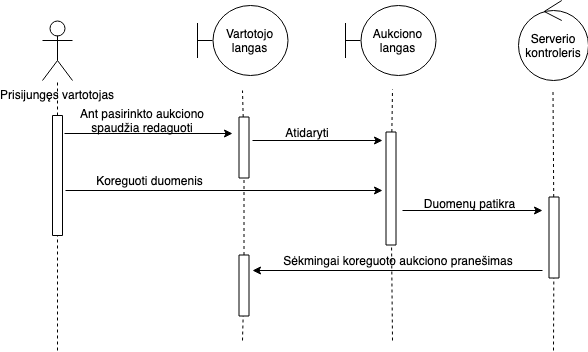

The diagram above was exported from draw.io. Its source (the exported page's mxGraphModel, read from the mxfile embedded in the PNG):
<mxGraphModel dx="918" dy="567" grid="1" gridSize="10" guides="1" tooltips="1" connect="1" arrows="1" fold="1" page="1" pageScale="1" pageWidth="827" pageHeight="1169" math="0" shadow="0">
  <root>
    <mxCell id="0" />
    <mxCell id="1" parent="0" />
    <mxCell id="ZZmKh0UCK-30dkqIJ2XD-1" value="Prisijungęs vartotojas&lt;br&gt;" style="shape=umlActor;verticalLabelPosition=bottom;labelBackgroundColor=#ffffff;verticalAlign=top;html=1;outlineConnect=0;" vertex="1" parent="1">
      <mxGeometry x="100" y="40" width="30" height="60" as="geometry" />
    </mxCell>
    <mxCell id="ZZmKh0UCK-30dkqIJ2XD-4" value="" style="endArrow=none;dashed=1;html=1;" edge="1" parent="1" source="ZZmKh0UCK-30dkqIJ2XD-5" target="ZZmKh0UCK-30dkqIJ2XD-1">
      <mxGeometry width="50" height="50" relative="1" as="geometry">
        <mxPoint x="113" y="500" as="sourcePoint" />
        <mxPoint x="150" y="240" as="targetPoint" />
      </mxGeometry>
    </mxCell>
    <mxCell id="ZZmKh0UCK-30dkqIJ2XD-5" value="" style="rounded=0;whiteSpace=wrap;html=1;rotation=90;" vertex="1" parent="1">
      <mxGeometry x="55" y="190" width="120" height="10" as="geometry" />
    </mxCell>
    <mxCell id="ZZmKh0UCK-30dkqIJ2XD-7" value="" style="endArrow=none;dashed=1;html=1;" edge="1" parent="1" target="ZZmKh0UCK-30dkqIJ2XD-5">
      <mxGeometry width="50" height="50" relative="1" as="geometry">
        <mxPoint x="115" y="370" as="sourcePoint" />
        <mxPoint x="114.8604651162791" y="100" as="targetPoint" />
      </mxGeometry>
    </mxCell>
    <mxCell id="ZZmKh0UCK-30dkqIJ2XD-10" value="Vartotojo langas" style="shape=umlBoundary;whiteSpace=wrap;html=1;" vertex="1" parent="1">
      <mxGeometry x="255" y="25" width="90" height="70" as="geometry" />
    </mxCell>
    <mxCell id="ZZmKh0UCK-30dkqIJ2XD-12" value="Serverio kontroleris" style="ellipse;shape=umlControl;whiteSpace=wrap;html=1;" vertex="1" parent="1">
      <mxGeometry x="575.5" y="20" width="70" height="80" as="geometry" />
    </mxCell>
    <mxCell id="ZZmKh0UCK-30dkqIJ2XD-13" value="" style="endArrow=none;dashed=1;html=1;" edge="1" parent="1" source="ZZmKh0UCK-30dkqIJ2XD-14">
      <mxGeometry width="50" height="50" relative="1" as="geometry">
        <mxPoint x="298" y="520" as="sourcePoint" />
        <mxPoint x="300" y="110" as="targetPoint" />
      </mxGeometry>
    </mxCell>
    <mxCell id="ZZmKh0UCK-30dkqIJ2XD-14" value="" style="rounded=0;whiteSpace=wrap;html=1;rotation=90;" vertex="1" parent="1">
      <mxGeometry x="271" y="162" width="61" height="10" as="geometry" />
    </mxCell>
    <mxCell id="ZZmKh0UCK-30dkqIJ2XD-15" value="" style="endArrow=none;dashed=1;html=1;" edge="1" parent="1" target="ZZmKh0UCK-30dkqIJ2XD-14" source="ZZmKh0UCK-30dkqIJ2XD-115">
      <mxGeometry width="50" height="50" relative="1" as="geometry">
        <mxPoint x="300" y="360" as="sourcePoint" />
        <mxPoint x="299.8604651162791" y="120" as="targetPoint" />
      </mxGeometry>
    </mxCell>
    <mxCell id="ZZmKh0UCK-30dkqIJ2XD-16" value="" style="endArrow=classic;html=1;" edge="1" parent="1">
      <mxGeometry width="50" height="50" relative="1" as="geometry">
        <mxPoint x="122" y="153" as="sourcePoint" />
        <mxPoint x="290" y="153" as="targetPoint" />
        <Array as="points" />
      </mxGeometry>
    </mxCell>
    <mxCell id="ZZmKh0UCK-30dkqIJ2XD-17" value="Ant pasirinkto aukciono spaudžia redaguoti" style="text;html=1;strokeColor=none;fillColor=none;align=center;verticalAlign=middle;whiteSpace=wrap;rounded=0;" vertex="1" parent="1">
      <mxGeometry x="130" y="130" width="140" height="20" as="geometry" />
    </mxCell>
    <mxCell id="ZZmKh0UCK-30dkqIJ2XD-30" value="" style="endArrow=none;dashed=1;html=1;" edge="1" parent="1" source="ZZmKh0UCK-30dkqIJ2XD-31">
      <mxGeometry width="50" height="50" relative="1" as="geometry">
        <mxPoint x="608.5" y="510" as="sourcePoint" />
        <mxPoint x="610.5" y="110" as="targetPoint" />
      </mxGeometry>
    </mxCell>
    <mxCell id="ZZmKh0UCK-30dkqIJ2XD-31" value="" style="rounded=0;whiteSpace=wrap;html=1;rotation=90;" vertex="1" parent="1">
      <mxGeometry x="571" y="252" width="81" height="10" as="geometry" />
    </mxCell>
    <mxCell id="ZZmKh0UCK-30dkqIJ2XD-32" value="" style="endArrow=none;dashed=1;html=1;" edge="1" parent="1" target="ZZmKh0UCK-30dkqIJ2XD-31">
      <mxGeometry width="50" height="50" relative="1" as="geometry">
        <mxPoint x="611" y="370" as="sourcePoint" />
        <mxPoint x="610.3604651162791" y="110" as="targetPoint" />
      </mxGeometry>
    </mxCell>
    <mxCell id="ZZmKh0UCK-30dkqIJ2XD-104" value="Aukciono langas" style="shape=umlBoundary;whiteSpace=wrap;html=1;" vertex="1" parent="1">
      <mxGeometry x="403" y="25" width="90" height="70" as="geometry" />
    </mxCell>
    <mxCell id="ZZmKh0UCK-30dkqIJ2XD-105" value="" style="endArrow=none;dashed=1;html=1;" edge="1" parent="1" source="ZZmKh0UCK-30dkqIJ2XD-107">
      <mxGeometry width="50" height="50" relative="1" as="geometry">
        <mxPoint x="450" y="360" as="sourcePoint" />
        <mxPoint x="450" y="109" as="targetPoint" />
      </mxGeometry>
    </mxCell>
    <mxCell id="ZZmKh0UCK-30dkqIJ2XD-106" value="" style="endArrow=classic;html=1;" edge="1" parent="1">
      <mxGeometry width="50" height="50" relative="1" as="geometry">
        <mxPoint x="310" y="160" as="sourcePoint" />
        <mxPoint x="440" y="160" as="targetPoint" />
      </mxGeometry>
    </mxCell>
    <mxCell id="ZZmKh0UCK-30dkqIJ2XD-107" value="" style="rounded=0;whiteSpace=wrap;html=1;rotation=90;" vertex="1" parent="1">
      <mxGeometry x="392" y="203" width="113" height="10" as="geometry" />
    </mxCell>
    <mxCell id="ZZmKh0UCK-30dkqIJ2XD-108" value="" style="endArrow=none;dashed=1;html=1;" edge="1" parent="1" target="ZZmKh0UCK-30dkqIJ2XD-107">
      <mxGeometry width="50" height="50" relative="1" as="geometry">
        <mxPoint x="450" y="360" as="sourcePoint" />
        <mxPoint x="450" y="109" as="targetPoint" />
      </mxGeometry>
    </mxCell>
    <mxCell id="ZZmKh0UCK-30dkqIJ2XD-109" value="Atidaryti" style="text;html=1;strokeColor=none;fillColor=none;align=center;verticalAlign=middle;whiteSpace=wrap;rounded=0;" vertex="1" parent="1">
      <mxGeometry x="345" y="142" width="40" height="20" as="geometry" />
    </mxCell>
    <mxCell id="ZZmKh0UCK-30dkqIJ2XD-110" value="" style="endArrow=classic;html=1;exitX=0.625;exitY=-0.3;exitDx=0;exitDy=0;exitPerimeter=0;" edge="1" parent="1" source="ZZmKh0UCK-30dkqIJ2XD-5">
      <mxGeometry width="50" height="50" relative="1" as="geometry">
        <mxPoint x="130" y="210" as="sourcePoint" />
        <mxPoint x="440" y="210" as="targetPoint" />
      </mxGeometry>
    </mxCell>
    <mxCell id="ZZmKh0UCK-30dkqIJ2XD-111" value="Koreguoti duomenis" style="text;html=1;strokeColor=none;fillColor=none;align=center;verticalAlign=middle;whiteSpace=wrap;rounded=0;" vertex="1" parent="1">
      <mxGeometry x="145" y="190" width="125" height="20" as="geometry" />
    </mxCell>
    <mxCell id="ZZmKh0UCK-30dkqIJ2XD-112" value="" style="endArrow=classic;html=1;" edge="1" parent="1">
      <mxGeometry width="50" height="50" relative="1" as="geometry">
        <mxPoint x="460" y="230" as="sourcePoint" />
        <mxPoint x="600" y="230" as="targetPoint" />
      </mxGeometry>
    </mxCell>
    <mxCell id="ZZmKh0UCK-30dkqIJ2XD-113" value="Duomenų patikra" style="text;html=1;strokeColor=none;fillColor=none;align=center;verticalAlign=middle;whiteSpace=wrap;rounded=0;" vertex="1" parent="1">
      <mxGeometry x="473" y="213" width="107" height="20" as="geometry" />
    </mxCell>
    <mxCell id="ZZmKh0UCK-30dkqIJ2XD-114" value="" style="endArrow=classic;html=1;" edge="1" parent="1">
      <mxGeometry width="50" height="50" relative="1" as="geometry">
        <mxPoint x="600" y="290" as="sourcePoint" />
        <mxPoint x="310" y="290" as="targetPoint" />
      </mxGeometry>
    </mxCell>
    <mxCell id="ZZmKh0UCK-30dkqIJ2XD-115" value="" style="rounded=0;whiteSpace=wrap;html=1;rotation=90;" vertex="1" parent="1">
      <mxGeometry x="271" y="300" width="61" height="10" as="geometry" />
    </mxCell>
    <mxCell id="ZZmKh0UCK-30dkqIJ2XD-116" value="" style="endArrow=none;dashed=1;html=1;" edge="1" parent="1" target="ZZmKh0UCK-30dkqIJ2XD-115">
      <mxGeometry width="50" height="50" relative="1" as="geometry">
        <mxPoint x="300" y="360" as="sourcePoint" />
        <mxPoint x="301.26295336787575" y="197.5" as="targetPoint" />
      </mxGeometry>
    </mxCell>
    <mxCell id="ZZmKh0UCK-30dkqIJ2XD-117" value="Sėkmingai koreguoto aukciono pranešimas" style="text;html=1;strokeColor=none;fillColor=none;align=center;verticalAlign=middle;whiteSpace=wrap;rounded=0;" vertex="1" parent="1">
      <mxGeometry x="332" y="270" width="248" height="20" as="geometry" />
    </mxCell>
  </root>
</mxGraphModel>